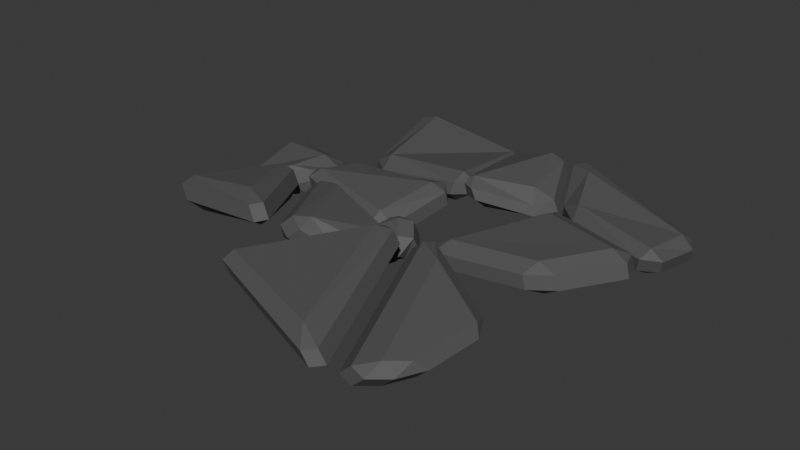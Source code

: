 # Source: Stone_path2.blend  (saved by Blender 4.2.66; exported with 4.5.12 LTS)
import bpy
from mathutils import Matrix  # noqa: F401  (used for matrix-valued properties, if any)

bpy.ops.wm.read_factory_settings(use_empty=True)
scene = bpy.context.scene
scene.name = 'Scene'

# ---- collections
col_collection = bpy.data.collections.new('Collection'); scene.collection.children.link(col_collection)

# ---- materials (node trees are filled in below, after node groups)
mat_rock = bpy.data.materials.new('Rock')

# ---- material node trees
mat_rock.use_nodes = True; mat_rock.node_tree.nodes.clear()
_N = mat_rock.node_tree.nodes; _L = mat_rock.node_tree.links
n0 = _N.new('ShaderNodeBsdfPrincipled'); n0.name = 'Principled BSDF'; n0.location = (10, 300)
n0.inputs[0].default_value = (0.09412, 0.09412, 0.09412, 1.0)
n0.inputs[2].default_value = 0.7008
n1 = _N.new('ShaderNodeOutputMaterial'); n1.name = 'Material Output'; n1.location = (300, 300)
_L.new(n0.outputs[0], n1.inputs[0])
n1.is_active_output = True

# ---- world
world_world = bpy.data.worlds.new('World'); scene.world = world_world
world_world.use_nodes = True; world_world.node_tree.nodes.clear()
_N = world_world.node_tree.nodes; _L = world_world.node_tree.links
n0 = _N.new('ShaderNodeOutputWorld'); n0.name = 'World Output'; n0.location = (300, 300)
n1 = _N.new('ShaderNodeBackground'); n1.name = 'Background'; n1.location = (10, 300)
n1.inputs[0].default_value = (0.05088, 0.05088, 0.05088, 1.0)
_L.new(n1.outputs[0], n0.inputs[0])
n0.is_active_output = True
world_world.color = (0.05088, 0.05088, 0.05088)
world_world.sun_shadow_jitter_overblur = 0.0

# ---- meshes
me_plane_002 = bpy.data.meshes.new('Plane.002')
me_plane_002.from_pydata([(0.8547, 1.204, -0.05317), (1.344, -0.6582, -0.06322), (0.6697, 1.442, 0.03936), (-0.3415, 1.068, 0.08657), (-0.7334, -0.9779, 0.145), (0.01809, -0.9987, -0.1676), (0.4028, -0.934, 0.2373), (-1.199, 0.6488, -0.01592), (-1.015, 0.2653, -0.2247), (-1.14, -0.2878, 0.02827), (1.294, -0.2049, 0.04946), (0.9834, 0.2513, 0.02339), (0.8847, 0.6937, -0.05322), (-0.5904, -0.2447, -0.0434), (-0.738, 0.1149, 0.09562), (-0.3624, 0.7735, 0.2668), (0.1239, -0.2277, 0.172), (0.03198, 0.326, -0.03799), (-0.1247, 0.5945, -0.1456), (0.6278, -0.4409, -0.008808), (0.2849, 0.3045, -0.08201), (0.2677, 0.3822, 0.2951)], [], [(19, 6, 1, 10), (13, 4, 5, 16), (16, 5, 6, 19), (3, 18, 21, 2), (18, 17, 20, 21), (15, 14, 17, 18), (14, 13, 16, 17), (7, 8, 14, 15), (8, 9, 13, 14), (2, 21, 12, 0), (20, 19, 10, 11)])
_k = set([(0, 2), (0, 12), (1, 6), (1, 10), (2, 3), (2, 21), (3, 18), (4, 5), (4, 13), (5, 6), (5, 16), (6, 19), (7, 8), (7, 15), (8, 9), (8, 14), (9, 13), (10, 11), (10, 19), (11, 20), (12, 21), (13, 14), (13, 16), (14, 15), (14, 17), (15, 18), (16, 17), (16, 19), (17, 18), (17, 20), (18, 21), (19, 20), (20, 21)])
me_plane_002.attributes.new('sharp_edge', 'BOOLEAN', 'EDGE').data.foreach_set('value', [ (min(e.vertices), max(e.vertices)) in _k for e in me_plane_002.edges])
_uv = me_plane_002.uv_layers.new(name='UVMap')
_uv.uv.foreach_set('vector', [0.75, 0.75, 1.0, 0.75, 1.0, 1.0, 0.75, 1.0, 0.75, 0.25, 1.0, 0.25, 1.0, 0.5, 0.75, 0.5, 0.75, 0.5, 1.0, 0.5, 1.0, 0.75, 0.75, 0.75, 0.0, 0.5, 0.25, 0.5, 0.25, 0.75, 0.0, 0.75, 0.25, 0.5, 0.5, 0.5, 0.5, 0.75, 0.25, 0.75, 0.25, 0.25, 0.5, 0.25, 0.5, 0.5, 0.25, 0.5, 0.5, 0.25, 0.75, 0.25, 0.75, 0.5, 0.5, 0.5, 0.25, 0.0, 0.5, 0.0, 0.5, 0.25, 0.25, 0.25, 0.5, 0.0, 0.75, 0.0, 0.75, 0.25, 0.5, 0.25, 0.0, 0.75, 0.25, 0.75, 0.25, 1.0, 0.0, 1.0, 0.5, 0.75, 0.75, 0.75, 0.75, 1.0, 0.5, 1.0])
me_plane_002.materials.append(mat_rock)
me_plane_002.update()

# ---- objects
ob_plane_002 = bpy.data.objects.new('Plane.002', me_plane_002)

# ---- transforms, parenting, visibility, modifiers, constraints
ob_plane_002.location = (-0.04876, 0.06733, 0.009767)
ob_plane_002.scale = (0.6562, -0.6623, 0.3297)
_m = ob_plane_002.modifiers.new('EdgeSplit', 'EDGE_SPLIT')
_m.use_edge_angle = False
_m = ob_plane_002.modifiers.new('Solidify', 'SOLIDIFY')
_m.thickness = -0.34
_m = ob_plane_002.modifiers.new('Bevel', 'BEVEL')
_m.width = 0.13
_m.width_pct = 0.13
_m.angle_limit = 0.5201
_m.profile = 0.4932

# ---- collection membership
col_collection.objects.link(ob_plane_002)

# ---- scene / render settings (as saved in the file)
scene.frame_start = 1; scene.frame_end = 250; scene.frame_set(1)
scene.render.engine = 'BLENDER_EEVEE_NEXT'
bpy.context.view_layer.update()

# ---- added for rendering (the .blend has no active camera and no usable light): camera, sun
cam_auto = bpy.data.cameras.new('AutoCamera')
cam_auto.lens = 50.0
cam_auto.sensor_width = 36.0
cam_auto.clip_end = 1000.0
ob_auto_camera = bpy.data.objects.new('AutoCamera', cam_auto)
scene.collection.objects.link(ob_auto_camera)
ob_auto_camera.location = (2.18007, -2.70493, 1.83901)
ob_auto_camera.rotation_euler = (1.09748, -7.21219e-08, 0.694738)
scene.camera = ob_auto_camera
light_auto_sun = bpy.data.lights.new('AutoSun', 'SUN')
light_auto_sun.energy = 3.0
light_auto_sun.angle = 0.0523599
ob_auto_sun = bpy.data.objects.new('AutoSun', light_auto_sun)
scene.collection.objects.link(ob_auto_sun)
ob_auto_sun.rotation_euler = (0.872665, 0.174533, 0.523599)
bpy.context.view_layer.update()

